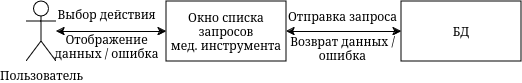

The diagram above was exported from draw.io. Its source (the exported page's mxGraphModel, read from the mxfile embedded in the PNG):
<mxGraphModel dx="848" dy="657" grid="1" gridSize="10" guides="1" tooltips="1" connect="1" arrows="1" fold="1" page="1" pageScale="1" pageWidth="850" pageHeight="1100" math="0" shadow="0">
  <root>
    <mxCell id="0" />
    <mxCell id="1" parent="0" />
    <mxCell id="2" value="Пользователь" style="shape=umlActor;verticalLabelPosition=bottom;verticalAlign=top;html=1;outlineConnect=0;" vertex="1" parent="1">
      <mxGeometry x="380" y="352" width="30" height="60" as="geometry" />
    </mxCell>
    <mxCell id="3" style="edgeStyle=orthogonalEdgeStyle;rounded=0;orthogonalLoop=1;jettySize=auto;html=1;startArrow=classic;startFill=1;" edge="1" source="5" target="2" parent="1">
      <mxGeometry relative="1" as="geometry" />
    </mxCell>
    <mxCell id="4" style="edgeStyle=orthogonalEdgeStyle;rounded=0;orthogonalLoop=1;jettySize=auto;html=1;entryX=0;entryY=0.5;entryDx=0;entryDy=0;startArrow=classic;startFill=1;" edge="1" source="5" target="6" parent="1">
      <mxGeometry relative="1" as="geometry" />
    </mxCell>
    <mxCell id="5" value="&lt;div&gt;Окно списка запросов&lt;br&gt;&lt;/div&gt;&lt;div&gt;мед. инструмента&lt;br&gt;&lt;/div&gt;" style="rounded=0;whiteSpace=wrap;html=1;" vertex="1" parent="1">
      <mxGeometry x="520" y="352" width="120" height="60" as="geometry" />
    </mxCell>
    <mxCell id="6" value="БД" style="rounded=0;whiteSpace=wrap;html=1;" vertex="1" parent="1">
      <mxGeometry x="755" y="352" width="120" height="60" as="geometry" />
    </mxCell>
    <mxCell id="7" value="Выбор действия" style="text;html=1;align=center;verticalAlign=middle;resizable=0;points=[];autosize=1;strokeColor=none;fillColor=none;" vertex="1" parent="1">
      <mxGeometry x="400" y="350" width="120" height="30" as="geometry" />
    </mxCell>
    <mxCell id="8" value="&lt;div&gt;Отображение&lt;/div&gt;&lt;div&gt;данных / ошибка&lt;br&gt;&lt;/div&gt;" style="text;html=1;align=center;verticalAlign=middle;resizable=0;points=[];autosize=1;strokeColor=none;fillColor=none;" vertex="1" parent="1">
      <mxGeometry x="395" y="377" width="130" height="40" as="geometry" />
    </mxCell>
    <mxCell id="9" value="Отправка запроса" style="text;html=1;align=center;verticalAlign=middle;resizable=0;points=[];autosize=1;strokeColor=none;fillColor=none;" vertex="1" parent="1">
      <mxGeometry x="631" y="352" width="130" height="30" as="geometry" />
    </mxCell>
    <mxCell id="10" value="&lt;div&gt;Возврат данных / &lt;br&gt;&lt;/div&gt;&lt;div&gt;ошибка&lt;br&gt;&lt;/div&gt;" style="text;html=1;align=center;verticalAlign=middle;resizable=0;points=[];autosize=1;strokeColor=none;fillColor=none;" vertex="1" parent="1">
      <mxGeometry x="631" y="379" width="130" height="40" as="geometry" />
    </mxCell>
  </root>
</mxGraphModel>